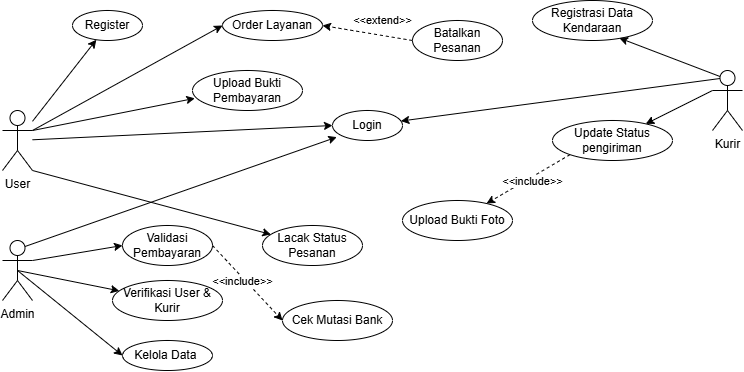

The diagram above was exported from draw.io. Its source (the exported page's mxGraphModel, read from the mxfile embedded in the PNG):
<mxGraphModel dx="2812" dy="676" grid="1" gridSize="10" guides="1" tooltips="1" connect="1" arrows="1" fold="1" page="1" pageScale="1" pageWidth="827" pageHeight="1169" math="0" shadow="0">
  <root>
    <mxCell id="0" />
    <mxCell id="1" parent="0" />
    <mxCell id="Ju7aHo12jp-6xzZ3MPGU-15" edge="1" parent="1" source="Ju7aHo12jp-6xzZ3MPGU-2" style="rounded=0;orthogonalLoop=1;jettySize=auto;html=1;" target="Ju7aHo12jp-6xzZ3MPGU-14" value="">
      <mxGeometry relative="1" as="geometry" />
    </mxCell>
    <mxCell id="Ju7aHo12jp-6xzZ3MPGU-18" edge="1" parent="1" source="Ju7aHo12jp-6xzZ3MPGU-2" style="rounded=0;orthogonalLoop=1;jettySize=auto;html=1;entryX=0;entryY=0.5;entryDx=0;entryDy=0;" target="Ju7aHo12jp-6xzZ3MPGU-11" value="">
      <mxGeometry relative="1" as="geometry">
        <mxPoint x="-1095" y="489.9999999999999" as="targetPoint" />
      </mxGeometry>
    </mxCell>
    <mxCell id="Ju7aHo12jp-6xzZ3MPGU-24" edge="1" parent="1" source="Ju7aHo12jp-6xzZ3MPGU-2" style="rounded=0;orthogonalLoop=1;jettySize=auto;html=1;exitX=1;exitY=1;exitDx=0;exitDy=0;exitPerimeter=0;" target="Ju7aHo12jp-6xzZ3MPGU-22">
      <mxGeometry relative="1" as="geometry" />
    </mxCell>
    <mxCell id="Ju7aHo12jp-6xzZ3MPGU-64" edge="1" parent="1" source="Ju7aHo12jp-6xzZ3MPGU-2" style="rounded=0;orthogonalLoop=1;jettySize=auto;html=1;exitX=1;exitY=0.3333333333333333;exitDx=0;exitDy=0;exitPerimeter=0;entryX=0;entryY=0.5;entryDx=0;entryDy=0;" target="Ju7aHo12jp-6xzZ3MPGU-20">
      <mxGeometry relative="1" as="geometry" />
    </mxCell>
    <mxCell id="Ju7aHo12jp-6xzZ3MPGU-2" parent="1" style="shape=umlActor;verticalLabelPosition=bottom;verticalAlign=top;html=1;" value="User&lt;div&gt;&lt;br&gt;&lt;/div&gt;" vertex="1">
      <mxGeometry height="60" width="30" x="-1280" y="470" as="geometry" />
    </mxCell>
    <mxCell id="Ju7aHo12jp-6xzZ3MPGU-34" edge="1" parent="1" source="Ju7aHo12jp-6xzZ3MPGU-6" style="rounded=0;orthogonalLoop=1;jettySize=auto;html=1;exitX=0.75;exitY=0.1;exitDx=0;exitDy=0;exitPerimeter=0;" target="Ju7aHo12jp-6xzZ3MPGU-11">
      <mxGeometry relative="1" as="geometry">
        <mxPoint x="-1170" y="635" as="targetPoint" />
      </mxGeometry>
    </mxCell>
    <mxCell id="Ju7aHo12jp-6xzZ3MPGU-50" edge="1" parent="1" source="Ju7aHo12jp-6xzZ3MPGU-6" style="rounded=0;orthogonalLoop=1;jettySize=auto;html=1;exitX=0;exitY=0.3333333333333333;exitDx=0;exitDy=0;exitPerimeter=0;" target="Ju7aHo12jp-6xzZ3MPGU-35">
      <mxGeometry relative="1" as="geometry" />
    </mxCell>
    <mxCell id="Ju7aHo12jp-6xzZ3MPGU-6" parent="1" style="shape=umlActor;verticalLabelPosition=bottom;verticalAlign=top;html=1;" value="Kurir&lt;div&gt;&lt;br&gt;&lt;/div&gt;" vertex="1">
      <mxGeometry height="60" width="30" x="-570" y="430" as="geometry" />
    </mxCell>
    <mxCell id="Ju7aHo12jp-6xzZ3MPGU-56" edge="1" parent="1" source="Ju7aHo12jp-6xzZ3MPGU-8" style="rounded=0;orthogonalLoop=1;jettySize=auto;html=1;exitX=1;exitY=0.3333333333333333;exitDx=0;exitDy=0;exitPerimeter=0;entryX=0;entryY=0.5;entryDx=0;entryDy=0;" target="Ju7aHo12jp-6xzZ3MPGU-55">
      <mxGeometry relative="1" as="geometry" />
    </mxCell>
    <mxCell id="Ju7aHo12jp-6xzZ3MPGU-58" edge="1" parent="1" source="Ju7aHo12jp-6xzZ3MPGU-8" style="rounded=0;orthogonalLoop=1;jettySize=auto;html=1;exitX=0.5;exitY=0.5;exitDx=0;exitDy=0;exitPerimeter=0;" target="Ju7aHo12jp-6xzZ3MPGU-57">
      <mxGeometry relative="1" as="geometry" />
    </mxCell>
    <mxCell id="Ju7aHo12jp-6xzZ3MPGU-66" edge="1" parent="1" source="Ju7aHo12jp-6xzZ3MPGU-8" style="rounded=0;orthogonalLoop=1;jettySize=auto;html=1;exitX=0.5;exitY=0.5;exitDx=0;exitDy=0;exitPerimeter=0;entryX=0;entryY=0.5;entryDx=0;entryDy=0;" target="Ju7aHo12jp-6xzZ3MPGU-65">
      <mxGeometry relative="1" as="geometry" />
    </mxCell>
    <mxCell id="Ju7aHo12jp-6xzZ3MPGU-8" parent="1" style="shape=umlActor;verticalLabelPosition=bottom;verticalAlign=top;html=1;" value="Admin&lt;div&gt;&lt;br&gt;&lt;/div&gt;" vertex="1">
      <mxGeometry height="60" width="30" x="-1280" y="600" as="geometry" />
    </mxCell>
    <mxCell id="Ju7aHo12jp-6xzZ3MPGU-11" parent="1" style="ellipse;whiteSpace=wrap;html=1;" value="Login" vertex="1">
      <mxGeometry height="30" width="70" x="-950" y="470" as="geometry" />
    </mxCell>
    <mxCell id="Ju7aHo12jp-6xzZ3MPGU-14" parent="1" style="ellipse;whiteSpace=wrap;html=1;" value="Register" vertex="1">
      <mxGeometry height="30" width="70" x="-1210" y="370" as="geometry" />
    </mxCell>
    <mxCell id="Ju7aHo12jp-6xzZ3MPGU-20" parent="1" style="ellipse;whiteSpace=wrap;html=1;" value="Order Layanan" vertex="1">
      <mxGeometry height="30" width="100" x="-1060" y="370" as="geometry" />
    </mxCell>
    <mxCell id="Ju7aHo12jp-6xzZ3MPGU-22" parent="1" style="ellipse;whiteSpace=wrap;html=1;" value="Lacak Status Pesanan" vertex="1">
      <mxGeometry height="40" width="100" x="-1020" y="585" as="geometry" />
    </mxCell>
    <mxCell id="Ju7aHo12jp-6xzZ3MPGU-47" edge="1" parent="1" source="Ju7aHo12jp-6xzZ3MPGU-26" style="rounded=0;orthogonalLoop=1;jettySize=auto;html=1;exitX=0;exitY=0.5;exitDx=0;exitDy=0;entryX=1;entryY=0.5;entryDx=0;entryDy=0;dashed=1;" target="Ju7aHo12jp-6xzZ3MPGU-20">
      <mxGeometry relative="1" as="geometry" />
    </mxCell>
    <mxCell id="Ju7aHo12jp-6xzZ3MPGU-48" connectable="0" parent="Ju7aHo12jp-6xzZ3MPGU-47" style="edgeLabel;html=1;align=center;verticalAlign=middle;resizable=0;points=[];" value="&amp;lt;&amp;lt;extend&amp;gt;&amp;gt;" vertex="1">
      <mxGeometry relative="1" x="0.1313" y="-2" as="geometry">
        <mxPoint x="20" y="-10" as="offset" />
      </mxGeometry>
    </mxCell>
    <mxCell id="Ju7aHo12jp-6xzZ3MPGU-26" parent="1" style="ellipse;whiteSpace=wrap;html=1;" value="Batalkan Pesanan" vertex="1">
      <mxGeometry height="40" width="90" x="-870" y="380" as="geometry" />
    </mxCell>
    <mxCell id="Ju7aHo12jp-6xzZ3MPGU-51" edge="1" parent="1" source="Ju7aHo12jp-6xzZ3MPGU-35" style="rounded=0;orthogonalLoop=1;jettySize=auto;html=1;exitX=0;exitY=1;exitDx=0;exitDy=0;dashed=1;" target="Ju7aHo12jp-6xzZ3MPGU-41">
      <mxGeometry relative="1" as="geometry" />
    </mxCell>
    <mxCell id="Ju7aHo12jp-6xzZ3MPGU-52" connectable="0" parent="Ju7aHo12jp-6xzZ3MPGU-51" style="edgeLabel;html=1;align=center;verticalAlign=middle;resizable=0;points=[];" value="&amp;lt;&amp;lt;include&amp;gt;&amp;gt;" vertex="1">
      <mxGeometry relative="1" x="0.0454" y="3" as="geometry">
        <mxPoint x="4" y="-2" as="offset" />
      </mxGeometry>
    </mxCell>
    <mxCell id="Ju7aHo12jp-6xzZ3MPGU-35" parent="1" style="ellipse;whiteSpace=wrap;html=1;" value="Update Status pengiriman" vertex="1">
      <mxGeometry height="40" width="120" x="-730" y="480" as="geometry" />
    </mxCell>
    <mxCell id="Ju7aHo12jp-6xzZ3MPGU-39" parent="1" style="ellipse;whiteSpace=wrap;html=1;" value="Registrasi Data Kendaraan" vertex="1">
      <mxGeometry height="40" width="120" x="-750" y="360" as="geometry" />
    </mxCell>
    <mxCell id="Ju7aHo12jp-6xzZ3MPGU-41" parent="1" style="ellipse;whiteSpace=wrap;html=1;" value="Upload Bukti Foto" vertex="1">
      <mxGeometry height="40" width="110" x="-880" y="560" as="geometry" />
    </mxCell>
    <mxCell id="Ju7aHo12jp-6xzZ3MPGU-45" edge="1" parent="1" source="Ju7aHo12jp-6xzZ3MPGU-6" style="rounded=0;orthogonalLoop=1;jettySize=auto;html=1;exitX=0.25;exitY=0.1;exitDx=0;exitDy=0;exitPerimeter=0;entryX=0.724;entryY=0.939;entryDx=0;entryDy=0;entryPerimeter=0;" target="Ju7aHo12jp-6xzZ3MPGU-39">
      <mxGeometry relative="1" as="geometry" />
    </mxCell>
    <mxCell id="Ju7aHo12jp-6xzZ3MPGU-54" edge="1" parent="1" source="Ju7aHo12jp-6xzZ3MPGU-8" style="rounded=0;orthogonalLoop=1;jettySize=auto;html=1;exitX=0.75;exitY=0.1;exitDx=0;exitDy=0;exitPerimeter=0;entryX=0.061;entryY=0.887;entryDx=0;entryDy=0;entryPerimeter=0;" target="Ju7aHo12jp-6xzZ3MPGU-11">
      <mxGeometry relative="1" as="geometry" />
    </mxCell>
    <mxCell id="Ju7aHo12jp-6xzZ3MPGU-60" edge="1" parent="1" source="Ju7aHo12jp-6xzZ3MPGU-55" style="rounded=0;orthogonalLoop=1;jettySize=auto;html=1;exitX=1;exitY=0.5;exitDx=0;exitDy=0;entryX=0;entryY=0.5;entryDx=0;entryDy=0;dashed=1;" target="Ju7aHo12jp-6xzZ3MPGU-59">
      <mxGeometry relative="1" as="geometry" />
    </mxCell>
    <mxCell id="Ju7aHo12jp-6xzZ3MPGU-61" connectable="0" parent="Ju7aHo12jp-6xzZ3MPGU-60" style="edgeLabel;html=1;align=center;verticalAlign=middle;resizable=0;points=[];" value="&amp;lt;&amp;lt;include&amp;gt;&amp;gt;" vertex="1">
      <mxGeometry relative="1" x="-0.2527" y="-2" as="geometry">
        <mxPoint x="5" y="6" as="offset" />
      </mxGeometry>
    </mxCell>
    <mxCell id="Ju7aHo12jp-6xzZ3MPGU-55" parent="1" style="ellipse;whiteSpace=wrap;html=1;" value="Validasi Pembayaran" vertex="1">
      <mxGeometry height="40" width="90" x="-1160" y="585" as="geometry" />
    </mxCell>
    <mxCell id="Ju7aHo12jp-6xzZ3MPGU-57" parent="1" style="ellipse;whiteSpace=wrap;html=1;" value="Verifikasi User &amp;amp; Kurir" vertex="1">
      <mxGeometry height="40" width="110" x="-1170" y="640" as="geometry" />
    </mxCell>
    <mxCell id="Ju7aHo12jp-6xzZ3MPGU-59" parent="1" style="ellipse;whiteSpace=wrap;html=1;" value="Cek Mutasi Bank" vertex="1">
      <mxGeometry height="40" width="110" x="-1000" y="660" as="geometry" />
    </mxCell>
    <mxCell id="Ju7aHo12jp-6xzZ3MPGU-62" parent="1" style="ellipse;whiteSpace=wrap;html=1;" value="Upload Bukti Pembayaran" vertex="1">
      <mxGeometry height="40" width="110" x="-1090" y="430" as="geometry" />
    </mxCell>
    <mxCell id="Ju7aHo12jp-6xzZ3MPGU-63" edge="1" parent="1" source="Ju7aHo12jp-6xzZ3MPGU-2" style="rounded=0;orthogonalLoop=1;jettySize=auto;html=1;exitX=1;exitY=0.3333333333333333;exitDx=0;exitDy=0;exitPerimeter=0;entryX=0.021;entryY=0.696;entryDx=0;entryDy=0;entryPerimeter=0;" target="Ju7aHo12jp-6xzZ3MPGU-62">
      <mxGeometry relative="1" as="geometry" />
    </mxCell>
    <mxCell id="Ju7aHo12jp-6xzZ3MPGU-65" parent="1" style="ellipse;whiteSpace=wrap;html=1;" value="Kelola Data&amp;nbsp;" vertex="1">
      <mxGeometry height="30" width="90" x="-1160" y="700" as="geometry" />
    </mxCell>
  </root>
</mxGraphModel>